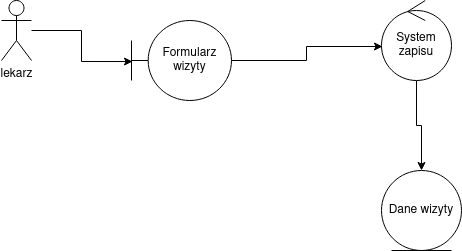

The diagram above was exported from draw.io. Its source (the exported page's mxGraphModel, read from the mxfile embedded in the PNG):
<mxGraphModel dx="1352" dy="883" grid="1" gridSize="10" guides="1" tooltips="1" connect="1" arrows="1" fold="1" page="1" pageScale="1" pageWidth="850" pageHeight="1100" math="0" shadow="0">
  <root>
    <mxCell id="0" />
    <mxCell id="1" parent="0" />
    <mxCell id="hOrmPWapb3WCkeVOomdE-1" parent="1" style="shape=umlActor;verticalLabelPosition=bottom;verticalAlign=top;html=1;" value="&lt;div&gt;lekarz&lt;/div&gt;&lt;div&gt;&lt;br&gt;&lt;/div&gt;" vertex="1">
      <mxGeometry height="60" width="30" x="130" y="480" as="geometry" />
    </mxCell>
    <mxCell id="hOrmPWapb3WCkeVOomdE-10" parent="1" style="shape=umlBoundary;whiteSpace=wrap;html=1;" value="Formularz wizyty" vertex="1">
      <mxGeometry height="80" width="100" x="260" y="500" as="geometry" />
    </mxCell>
    <mxCell id="hOrmPWapb3WCkeVOomdE-13" edge="1" parent="1" source="hOrmPWapb3WCkeVOomdE-11" style="edgeStyle=orthogonalEdgeStyle;rounded=0;orthogonalLoop=1;jettySize=auto;html=1;entryX=0.5;entryY=0;entryDx=0;entryDy=0;" target="hOrmPWapb3WCkeVOomdE-12">
      <mxGeometry relative="1" as="geometry" />
    </mxCell>
    <mxCell id="hOrmPWapb3WCkeVOomdE-11" parent="1" style="ellipse;shape=umlControl;whiteSpace=wrap;html=1;" value="System zapisu" vertex="1">
      <mxGeometry height="80" width="70" x="510" y="480" as="geometry" />
    </mxCell>
    <mxCell id="hOrmPWapb3WCkeVOomdE-12" parent="1" style="ellipse;shape=umlEntity;whiteSpace=wrap;html=1;" value="Dane wizyty" vertex="1">
      <mxGeometry height="80" width="80" x="510" y="650" as="geometry" />
    </mxCell>
    <mxCell id="hOrmPWapb3WCkeVOomdE-14" edge="1" parent="1" source="hOrmPWapb3WCkeVOomdE-10" style="edgeStyle=orthogonalEdgeStyle;rounded=0;orthogonalLoop=1;jettySize=auto;html=1;entryX=0.014;entryY=0.575;entryDx=0;entryDy=0;entryPerimeter=0;" target="hOrmPWapb3WCkeVOomdE-11">
      <mxGeometry relative="1" as="geometry" />
    </mxCell>
    <mxCell id="hOrmPWapb3WCkeVOomdE-15" edge="1" parent="1" source="hOrmPWapb3WCkeVOomdE-1" style="edgeStyle=orthogonalEdgeStyle;rounded=0;orthogonalLoop=1;jettySize=auto;html=1;entryX=0.01;entryY=0.513;entryDx=0;entryDy=0;entryPerimeter=0;" target="hOrmPWapb3WCkeVOomdE-10">
      <mxGeometry relative="1" as="geometry" />
    </mxCell>
  </root>
</mxGraphModel>